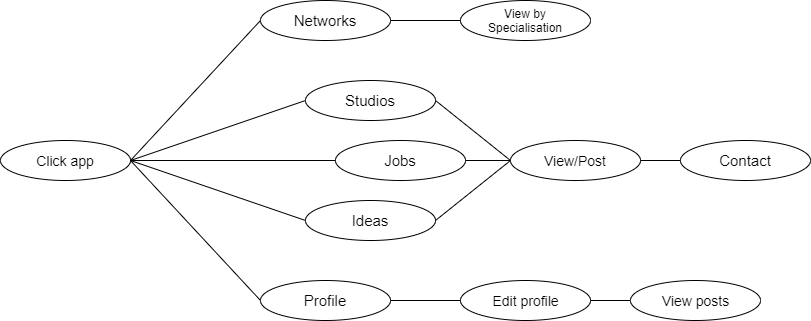

The diagram above was exported from draw.io. Its source (the exported page's mxGraphModel, read from the mxfile embedded in the PNG):
<mxGraphModel dx="1024" dy="592" grid="1" gridSize="10" guides="1" tooltips="1" connect="1" arrows="1" fold="1" page="1" pageScale="1" pageWidth="1100" pageHeight="1700" math="0" shadow="0">
  <root>
    <mxCell id="0" />
    <mxCell id="1" parent="0" />
    <mxCell id="OxL7P3oMgJsw6IoKk5DC-1" value="" style="ellipse;whiteSpace=wrap;html=1;" vertex="1" parent="1">
      <mxGeometry x="20" y="280" width="130" height="40" as="geometry" />
    </mxCell>
    <mxCell id="OxL7P3oMgJsw6IoKk5DC-2" value="&lt;font style=&quot;font-size: 14px&quot;&gt;Click app&lt;/font&gt;" style="text;html=1;strokeColor=none;fillColor=none;align=center;verticalAlign=middle;whiteSpace=wrap;rounded=0;" vertex="1" parent="1">
      <mxGeometry x="45" y="290" width="80" height="20" as="geometry" />
    </mxCell>
    <mxCell id="OxL7P3oMgJsw6IoKk5DC-4" value="" style="endArrow=none;html=1;exitX=1;exitY=0.5;exitDx=0;exitDy=0;" edge="1" parent="1" source="OxL7P3oMgJsw6IoKk5DC-1">
      <mxGeometry width="50" height="50" relative="1" as="geometry">
        <mxPoint x="180" y="320" as="sourcePoint" />
        <mxPoint x="280" y="160" as="targetPoint" />
      </mxGeometry>
    </mxCell>
    <mxCell id="OxL7P3oMgJsw6IoKk5DC-5" value="" style="endArrow=none;html=1;entryX=0;entryY=0.5;entryDx=0;entryDy=0;" edge="1" parent="1" target="OxL7P3oMgJsw6IoKk5DC-18">
      <mxGeometry width="50" height="50" relative="1" as="geometry">
        <mxPoint x="150" y="300" as="sourcePoint" />
        <mxPoint x="280" y="240" as="targetPoint" />
      </mxGeometry>
    </mxCell>
    <mxCell id="OxL7P3oMgJsw6IoKk5DC-6" value="" style="endArrow=none;html=1;entryX=0;entryY=0.5;entryDx=0;entryDy=0;" edge="1" parent="1" target="OxL7P3oMgJsw6IoKk5DC-11">
      <mxGeometry width="50" height="50" relative="1" as="geometry">
        <mxPoint x="150" y="300" as="sourcePoint" />
        <mxPoint x="280" y="360" as="targetPoint" />
      </mxGeometry>
    </mxCell>
    <mxCell id="OxL7P3oMgJsw6IoKk5DC-7" value="" style="endArrow=none;html=1;exitX=1;exitY=0.5;exitDx=0;exitDy=0;" edge="1" parent="1" source="OxL7P3oMgJsw6IoKk5DC-1">
      <mxGeometry width="50" height="50" relative="1" as="geometry">
        <mxPoint x="140" y="430" as="sourcePoint" />
        <mxPoint x="280" y="440" as="targetPoint" />
      </mxGeometry>
    </mxCell>
    <mxCell id="OxL7P3oMgJsw6IoKk5DC-9" value="" style="ellipse;whiteSpace=wrap;html=1;" vertex="1" parent="1">
      <mxGeometry x="355" y="280" width="130" height="40" as="geometry" />
    </mxCell>
    <mxCell id="OxL7P3oMgJsw6IoKk5DC-10" value="" style="ellipse;whiteSpace=wrap;html=1;" vertex="1" parent="1">
      <mxGeometry x="280" y="140" width="130" height="40" as="geometry" />
    </mxCell>
    <mxCell id="OxL7P3oMgJsw6IoKk5DC-11" value="" style="ellipse;whiteSpace=wrap;html=1;" vertex="1" parent="1">
      <mxGeometry x="325" y="340" width="130" height="40" as="geometry" />
    </mxCell>
    <mxCell id="OxL7P3oMgJsw6IoKk5DC-12" value="" style="ellipse;whiteSpace=wrap;html=1;" vertex="1" parent="1">
      <mxGeometry x="280" y="420" width="130" height="40" as="geometry" />
    </mxCell>
    <mxCell id="OxL7P3oMgJsw6IoKk5DC-13" value="&lt;font style=&quot;font-size: 15px&quot;&gt;Jobs&lt;/font&gt;" style="text;html=1;strokeColor=none;fillColor=none;align=center;verticalAlign=middle;whiteSpace=wrap;rounded=0;" vertex="1" parent="1">
      <mxGeometry x="400" y="290" width="40" height="20" as="geometry" />
    </mxCell>
    <mxCell id="OxL7P3oMgJsw6IoKk5DC-14" value="&lt;font style=&quot;font-size: 15px&quot;&gt;Networks&lt;/font&gt;" style="text;html=1;strokeColor=none;fillColor=none;align=center;verticalAlign=middle;whiteSpace=wrap;rounded=0;" vertex="1" parent="1">
      <mxGeometry x="325" y="150" width="40" height="20" as="geometry" />
    </mxCell>
    <mxCell id="OxL7P3oMgJsw6IoKk5DC-15" value="&lt;font style=&quot;font-size: 15px&quot;&gt;Ideas&lt;/font&gt;" style="text;html=1;strokeColor=none;fillColor=none;align=center;verticalAlign=middle;whiteSpace=wrap;rounded=0;" vertex="1" parent="1">
      <mxGeometry x="370" y="350" width="40" height="20" as="geometry" />
    </mxCell>
    <mxCell id="OxL7P3oMgJsw6IoKk5DC-16" value="&lt;font style=&quot;font-size: 15px&quot;&gt;Profile&lt;/font&gt;" style="text;html=1;strokeColor=none;fillColor=none;align=center;verticalAlign=middle;whiteSpace=wrap;rounded=0;" vertex="1" parent="1">
      <mxGeometry x="325" y="430" width="40" height="20" as="geometry" />
    </mxCell>
    <mxCell id="OxL7P3oMgJsw6IoKk5DC-18" value="" style="ellipse;whiteSpace=wrap;html=1;" vertex="1" parent="1">
      <mxGeometry x="325" y="220" width="130" height="40" as="geometry" />
    </mxCell>
    <mxCell id="OxL7P3oMgJsw6IoKk5DC-17" value="&lt;font style=&quot;font-size: 15px&quot;&gt;Studios&lt;/font&gt;" style="text;html=1;strokeColor=none;fillColor=none;align=center;verticalAlign=middle;whiteSpace=wrap;rounded=0;" vertex="1" parent="1">
      <mxGeometry x="370" y="230" width="40" height="20" as="geometry" />
    </mxCell>
    <mxCell id="OxL7P3oMgJsw6IoKk5DC-19" value="" style="endArrow=none;html=1;entryX=0;entryY=0.5;entryDx=0;entryDy=0;" edge="1" parent="1" target="OxL7P3oMgJsw6IoKk5DC-9">
      <mxGeometry width="50" height="50" relative="1" as="geometry">
        <mxPoint x="150" y="300" as="sourcePoint" />
        <mxPoint x="350" y="300" as="targetPoint" />
      </mxGeometry>
    </mxCell>
    <mxCell id="OxL7P3oMgJsw6IoKk5DC-26" value="" style="endArrow=none;html=1;exitX=1;exitY=0.5;exitDx=0;exitDy=0;" edge="1" parent="1" source="OxL7P3oMgJsw6IoKk5DC-18">
      <mxGeometry width="50" height="50" relative="1" as="geometry">
        <mxPoint x="540" y="250" as="sourcePoint" />
        <mxPoint x="530" y="300" as="targetPoint" />
      </mxGeometry>
    </mxCell>
    <mxCell id="OxL7P3oMgJsw6IoKk5DC-27" value="" style="endArrow=none;html=1;exitX=1;exitY=0.5;exitDx=0;exitDy=0;" edge="1" parent="1" source="OxL7P3oMgJsw6IoKk5DC-11">
      <mxGeometry width="50" height="50" relative="1" as="geometry">
        <mxPoint x="480" y="390" as="sourcePoint" />
        <mxPoint x="530" y="300" as="targetPoint" />
      </mxGeometry>
    </mxCell>
    <mxCell id="OxL7P3oMgJsw6IoKk5DC-31" value="" style="endArrow=none;html=1;exitX=1;exitY=0.5;exitDx=0;exitDy=0;" edge="1" parent="1" source="OxL7P3oMgJsw6IoKk5DC-9">
      <mxGeometry width="50" height="50" relative="1" as="geometry">
        <mxPoint x="560" y="360" as="sourcePoint" />
        <mxPoint x="530" y="300" as="targetPoint" />
      </mxGeometry>
    </mxCell>
    <mxCell id="OxL7P3oMgJsw6IoKk5DC-29" value="" style="ellipse;whiteSpace=wrap;html=1;" vertex="1" parent="1">
      <mxGeometry x="530" y="280" width="130" height="40" as="geometry" />
    </mxCell>
    <mxCell id="OxL7P3oMgJsw6IoKk5DC-28" value="&lt;font style=&quot;font-size: 14px&quot;&gt;View/Post&lt;/font&gt;" style="text;html=1;strokeColor=none;fillColor=none;align=center;verticalAlign=middle;whiteSpace=wrap;rounded=0;" vertex="1" parent="1">
      <mxGeometry x="575" y="290" width="40" height="20" as="geometry" />
    </mxCell>
    <mxCell id="OxL7P3oMgJsw6IoKk5DC-33" value="" style="endArrow=none;html=1;exitX=1;exitY=0.5;exitDx=0;exitDy=0;" edge="1" parent="1" source="OxL7P3oMgJsw6IoKk5DC-29">
      <mxGeometry width="50" height="50" relative="1" as="geometry">
        <mxPoint x="660" y="390" as="sourcePoint" />
        <mxPoint x="700" y="300" as="targetPoint" />
      </mxGeometry>
    </mxCell>
    <mxCell id="OxL7P3oMgJsw6IoKk5DC-34" value="" style="ellipse;whiteSpace=wrap;html=1;" vertex="1" parent="1">
      <mxGeometry x="700" y="280" width="130" height="40" as="geometry" />
    </mxCell>
    <mxCell id="OxL7P3oMgJsw6IoKk5DC-35" value="&lt;font style=&quot;font-size: 15px&quot;&gt;Contact&lt;/font&gt;" style="text;html=1;strokeColor=none;fillColor=none;align=center;verticalAlign=middle;whiteSpace=wrap;rounded=0;" vertex="1" parent="1">
      <mxGeometry x="745" y="290" width="40" height="20" as="geometry" />
    </mxCell>
    <mxCell id="OxL7P3oMgJsw6IoKk5DC-36" value="" style="ellipse;whiteSpace=wrap;html=1;" vertex="1" parent="1">
      <mxGeometry x="480" y="140" width="130" height="40" as="geometry" />
    </mxCell>
    <mxCell id="OxL7P3oMgJsw6IoKk5DC-37" value="&lt;font style=&quot;font-size: 12px&quot;&gt;View by Specialisation&lt;/font&gt;" style="text;html=1;strokeColor=none;fillColor=none;align=center;verticalAlign=middle;whiteSpace=wrap;rounded=0;" vertex="1" parent="1">
      <mxGeometry x="510" y="150" width="70" height="20" as="geometry" />
    </mxCell>
    <mxCell id="OxL7P3oMgJsw6IoKk5DC-38" value="" style="endArrow=none;html=1;exitX=1;exitY=0.5;exitDx=0;exitDy=0;entryX=0;entryY=0.5;entryDx=0;entryDy=0;" edge="1" parent="1" source="OxL7P3oMgJsw6IoKk5DC-10" target="OxL7P3oMgJsw6IoKk5DC-36">
      <mxGeometry width="50" height="50" relative="1" as="geometry">
        <mxPoint x="500" y="120" as="sourcePoint" />
        <mxPoint x="550" y="70" as="targetPoint" />
      </mxGeometry>
    </mxCell>
    <mxCell id="OxL7P3oMgJsw6IoKk5DC-39" value="" style="endArrow=none;html=1;exitX=1;exitY=0.5;exitDx=0;exitDy=0;" edge="1" parent="1" source="OxL7P3oMgJsw6IoKk5DC-12">
      <mxGeometry width="50" height="50" relative="1" as="geometry">
        <mxPoint x="500" y="330" as="sourcePoint" />
        <mxPoint x="480" y="440" as="targetPoint" />
      </mxGeometry>
    </mxCell>
    <mxCell id="OxL7P3oMgJsw6IoKk5DC-40" value="" style="ellipse;whiteSpace=wrap;html=1;" vertex="1" parent="1">
      <mxGeometry x="480" y="420" width="130" height="40" as="geometry" />
    </mxCell>
    <mxCell id="OxL7P3oMgJsw6IoKk5DC-41" value="&lt;font style=&quot;font-size: 14px&quot;&gt;Edit profile&lt;/font&gt;" style="text;html=1;strokeColor=none;fillColor=none;align=center;verticalAlign=middle;whiteSpace=wrap;rounded=0;" vertex="1" parent="1">
      <mxGeometry x="502.5" y="430" width="85" height="20" as="geometry" />
    </mxCell>
    <mxCell id="OxL7P3oMgJsw6IoKk5DC-42" value="" style="endArrow=none;html=1;exitX=1;exitY=0.5;exitDx=0;exitDy=0;" edge="1" parent="1" source="OxL7P3oMgJsw6IoKk5DC-40">
      <mxGeometry width="50" height="50" relative="1" as="geometry">
        <mxPoint x="610" y="460" as="sourcePoint" />
        <mxPoint x="650" y="440" as="targetPoint" />
      </mxGeometry>
    </mxCell>
    <mxCell id="OxL7P3oMgJsw6IoKk5DC-43" value="" style="ellipse;whiteSpace=wrap;html=1;" vertex="1" parent="1">
      <mxGeometry x="650" y="420" width="130" height="40" as="geometry" />
    </mxCell>
    <mxCell id="OxL7P3oMgJsw6IoKk5DC-44" value="&lt;font style=&quot;font-size: 14px&quot;&gt;View posts&lt;/font&gt;" style="text;html=1;strokeColor=none;fillColor=none;align=center;verticalAlign=middle;whiteSpace=wrap;rounded=0;" vertex="1" parent="1">
      <mxGeometry x="677.5" y="430" width="75" height="20" as="geometry" />
    </mxCell>
  </root>
</mxGraphModel>